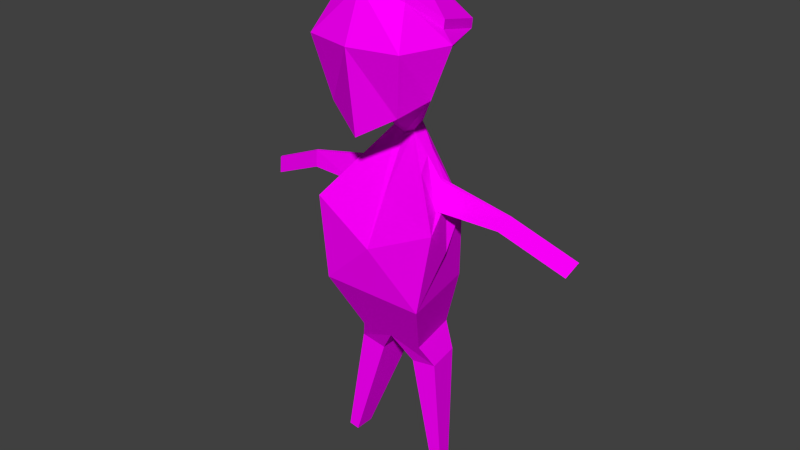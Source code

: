 # Source: garson.blend  (saved by Blender 2.77.0; exported with 4.5.12 LTS)
import bpy
from mathutils import Matrix  # noqa: F401  (used for matrix-valued properties, if any)

bpy.ops.wm.read_factory_settings(use_empty=True)
scene = bpy.context.scene
scene.name = 'Scene'

# ---- collections
col_collection_1 = bpy.data.collections.new('Collection 1'); scene.collection.children.link(col_collection_1)

# ---- images (referenced by path relative to the original .blend; pixels are not part of the script)
import os
ASSET_DIR = os.environ.get("B2B_ASSET_DIR", "")  # directory of the original .blend (textures are referenced by path, not embedded)
HERE = os.path.dirname(os.path.abspath(__file__))  # packed textures are extracted next to this script under _unpacked/

def load_image(name, relpath, width, height, colorspace="sRGB"):
    """Load a texture the original file referenced (path relative to the .blend, or extracted next to this script)."""
    p = next((c for c in (os.path.join(HERE, relpath), os.path.join(ASSET_DIR, relpath)) if relpath and os.path.exists(c)), "")
    if p:
        img = bpy.data.images.load(p, check_existing=True)
        img.name = name
    else:  # same state as the original file: an image datablock whose file is absent (Cycles renders it pink)
        img = bpy.data.images.new(name, width, height)
        img.source = "FILE"
        img.filepath = "//" + (relpath or name)
    img.colorspace_settings.name = colorspace
    return img
img_colorpalette_jpg = load_image('colorPalette.jpg', 'colorPalette.jpg', 1024, 1024, 'sRGB')

# ---- materials (node trees are filled in below, after node groups)
mat_material = bpy.data.materials.new('Material')
mat_material.alpha_threshold = 0.0
mat_material.roughness = 0.5
mat_material.line_color = (0.0, 0.0, 0.0, 1.0)

# ---- material node trees
mat_material.use_nodes = True; mat_material.node_tree.nodes.clear()
_N = mat_material.node_tree.nodes; _L = mat_material.node_tree.links
n0 = _N.new('ShaderNodeOutputMaterial'); n0.name = 'Material Output'; n0.location = (300, 300)
n1 = _N.new('ShaderNodeBsdfDiffuse'); n1.name = 'Diffuse BSDF'; n1.location = (10, 300)
n2 = _N.new('ShaderNodeTexCoord'); n2.name = 'Texture Coordinate'; n2.location = (120, 149)
n3 = _N.new('ShaderNodeTexImage'); n3.name = 'Image Texture'; n3.location = (367, 136)
n3.width = 140
n3.image = img_colorpalette_jpg
_L.new(n1.outputs[0], n0.inputs[0])
_L.new(n2.outputs[2], n3.inputs[0])
_L.new(n3.outputs[0], n1.inputs[0])
n0.is_active_output = True

# ---- world
world_world = bpy.data.worlds.new('World'); scene.world = world_world
world_world.color = (0.05088, 0.05088, 0.05088)
world_world.use_sun_shadow = False
world_world.sun_shadow_jitter_overblur = 0.0
world_world.cycles.sampling_method = 'NONE'
world_world.cycles.sample_map_resolution = 256

# ---- meshes
me_cube = bpy.data.meshes.new('Cube')
me_cube.from_pydata([(0.4031, -0.2835, 1.402), (0.4272, 0.2057, 0.9994), (0.2995, 0.3348, 1.701), (0.2995, 0.4192, 0.894), (0.1457, -0.067, 1.05), (0.4031, 0.5228, 1.402), (0.541, 0.1197, 1.402), (0.07143, -0.1552, 0.6519), (0.09614, -0.0215, 0.6272), (0.4117, -0.2169, 0.02723), (0.5541, 0.3409, 0.02723), (0.202, -0.3291, -1.131), (0.2888, 0.1404, -1.131), (0.3729, -0.02975, 0.3061), (0.3761, -0.001859, 0.2995), (0.3798, -0.05793, 0.1084), (0.4078, 0.1028, 0.09874), (0.9543, -0.07304, 0.1659), (0.9537, -0.05648, 0.1616), (0.8904, -0.08977, 0.06733), (0.9008, 0.005669, 0.05306), (1.483, -0.1717, -0.07163), (1.482, -0.1552, -0.0759), (1.419, -0.1885, -0.1702), (1.429, -0.09303, -0.1844), (0.319, -0.2646, -1.327), (0.3761, 0.04894, -1.317), (0.1538, -0.3731, -1.355), (0.1538, 0.04894, -1.355), (0.4806, -0.02337, -2.272), (0.5039, 0.1044, -2.268), (0.4132, -0.06759, -2.284), (0.4132, 0.1044, -2.284), (0.3237, -0.3255, -0.6466), (0.4483, 0.3745, -0.6466), (-0.4031, -0.2835, 1.402), (-0.4272, 0.2057, 0.9994), (9.128e-08, -0.1613, 0.9994), (-0.2995, 0.3348, 1.701), (-0.2995, 0.4192, 0.894), (-0.1457, -0.067, 1.05), (9.128e-08, 0.5228, 0.7129), (9.128e-08, 0.4509, 1.794), (-0.4031, 0.5228, 1.402), (9.128e-08, 0.6113, 1.402), (-0.541, 0.1197, 1.402), (9.128e-08, -0.2835, 1.402), (9.128e-08, 0.2057, 0.8988), (-0.07143, -0.1552, 0.6519), (-0.09614, -0.0215, 0.6272), (9.128e-08, -0.2015, 0.6272), (9.128e-08, -0.0215, 0.5778), (-0.4117, -0.2169, 0.02723), (-0.5541, 0.3409, 0.02723), (9.128e-08, -0.5568, -0.2331), (9.128e-08, 0.4143, -0.2331), (-0.202, -0.3291, -1.131), (-0.2888, 0.1404, -1.131), (9.128e-08, -0.4916, -1.131), (9.128e-08, 0.1404, -1.131), (-0.3729, -0.02975, 0.3061), (-0.3761, -0.001859, 0.2995), (-0.3798, -0.05793, 0.1084), (-0.4078, 0.1028, 0.09874), (-0.9543, -0.07304, 0.1659), (-0.9537, -0.05648, 0.1616), (-0.8904, -0.08977, 0.06733), (-0.9008, 0.005669, 0.05306), (-1.483, -0.1717, -0.07163), (-1.482, -0.1552, -0.0759), (-1.419, -0.1885, -0.1702), (-1.429, -0.09303, -0.1844), (-0.319, -0.2646, -1.327), (-0.3761, 0.04894, -1.317), (-0.1538, -0.3731, -1.355), (-0.1538, 0.04894, -1.355), (-0.4806, -0.02337, -2.272), (-0.5039, 0.1044, -2.268), (-0.4132, -0.06759, -2.284), (-0.4132, 0.1044, -2.284), (-0.3237, -0.3255, -0.6466), (-0.4483, 0.3745, -0.6466), (9.128e-08, 0.3745, -0.6466), (9.128e-08, -0.5587, -0.6466), (-0.4621, 0.1197, 1.498), (0.4174, 0.1197, 1.562), (0.2993, 0.3242, 1.766), (0.2381, 0.1091, 1.86), (0.2993, -0.1297, 1.669), (-0.000196, -0.2333, 1.765), (0.4029, -0.294, 1.472), (-0.000196, 0.4403, 1.855), (-0.000196, -0.294, 1.472), (-0.000196, 0.1091, 1.936), (-0.2997, 0.3242, 1.766), (-0.2385, 0.1091, 1.86), (-0.2997, -0.1297, 1.669), (-0.4033, -0.294, 1.472), (-0.4623, 0.1091, 1.567), (0.4172, 0.1091, 1.631), (-0.06184, -0.0215, 0.6096), (9.128e-08, 0.2093, 0.1484), (0.06861, -0.0215, 0.613), (0.4829, 0.06202, -0.2331), (-0.4829, 0.06202, -0.2331), (-0.218, -0.1818, 0.3827), (-0.2331, -0.01189, 0.4668), (-0.2175, -0.09443, 0.4844), (-0.2859, 0.1287, 0.3786), (0.2158, 0.07321, 0.4704), (0.19, -0.01491, 0.5173), (0.2091, -0.1802, 0.3991), (0.1944, -0.104, 0.5109)], [], [(0, 46, 37, 4), (2, 85, 6, 5), (42, 2, 5, 44), (5, 6, 1, 3), (47, 41, 3, 1), (6, 0, 4, 1), (44, 5, 3, 41), (35, 46, 92, 97), (0, 85, 99, 90), (51, 102, 101), (7, 50, 54, 9, 111), (4, 37, 50, 7), (1, 4, 7, 8), (47, 1, 8, 102, 51), (34, 33, 11, 12), (9, 103, 10, 16, 15), (58, 59, 28, 27), (33, 83, 58, 11), (82, 34, 12, 59), (16, 14, 18, 20), (7, 111, 112), (8, 7, 112, 110), (10, 109, 110, 14, 16), (19, 20, 24, 23), (15, 16, 20, 19), (13, 15, 19, 17), (14, 13, 17, 18), (22, 21, 23, 24), (17, 19, 23, 21), (18, 17, 21, 22), (20, 18, 22, 24), (27, 28, 32, 31), (59, 12, 26, 28), (12, 11, 25, 26), (11, 58, 27, 25), (31, 32, 30, 29), (25, 27, 31, 29), (28, 26, 30, 32), (26, 25, 29, 30), (55, 10, 34, 82), (9, 54, 83, 33), (10, 103, 9, 33, 34), (35, 40, 37, 46), (2, 42, 91, 86), (38, 43, 45, 84), (84, 35, 97, 98), (42, 44, 43, 38), (43, 39, 36, 45), (47, 36, 39, 41), (45, 36, 40, 35), (44, 41, 39, 43), (85, 2, 86, 99), (42, 38, 94, 91), (51, 101, 100), (48, 105, 52, 54, 50), (40, 48, 50, 37), (36, 49, 48, 40), (47, 51, 100, 49, 36), (81, 57, 56, 80), (52, 62, 63, 53, 104), (58, 74, 75, 59), (80, 56, 58, 83), (82, 59, 57, 81), (63, 67, 65, 61), (48, 107, 105), (49, 106, 107, 48), (53, 63, 61, 106, 108), (66, 70, 71, 67), (62, 66, 67, 63), (60, 64, 66, 62), (61, 65, 64, 60), (69, 71, 70, 68), (64, 68, 70, 66), (65, 69, 68, 64), (67, 71, 69, 65), (74, 78, 79, 75), (59, 75, 73, 57), (57, 73, 72, 56), (56, 72, 74, 58), (78, 76, 77, 79), (72, 76, 78, 74), (75, 79, 77, 73), (73, 77, 76, 72), (55, 82, 81, 53), (52, 80, 83, 54), (53, 81, 80, 52, 104), (88, 89, 92, 90), (46, 0, 90, 92), (35, 84, 45), (38, 84, 98, 94), (85, 0, 6), (87, 88, 90, 99), (88, 87, 93, 89), (87, 86, 91, 93), (96, 97, 92, 89), (95, 98, 97, 96), (96, 89, 93, 95), (95, 93, 91, 94), (98, 95, 94), (99, 86, 87), (100, 101, 55, 53, 108, 49), (101, 102, 8, 109, 10, 55), (107, 106, 61, 60), (108, 106, 49), (105, 107, 60, 62, 52), (110, 112, 13, 14), (110, 109, 8), (112, 111, 9, 15, 13)])
_uv = me_cube.uv_layers.new(name='UVMap')
_uv.uv.foreach_set('vector', [0.5265, 0.8011, 0.5271, 0.8011, 0.5271, 0.8022, 0.5269, 0.802, 0.53, 0.8, 0.5303, 0.8001, 0.5303, 0.8007, 0.5296, 0.8008, 0.5284, 0.8084, 0.5289, 0.8084, 0.5291, 0.8092, 0.5285, 0.8095, 0.5296, 0.8008, 0.5303, 0.8007, 0.5301, 0.8018, 0.5298, 0.8021, 0.5328, 0.8069, 0.5322, 0.8069, 0.5324, 0.8061, 0.5328, 0.8058, 0.5303, 0.8007, 0.5309, 0.8008, 0.5306, 0.8018, 0.5301, 0.8018, 0.5285, 0.8095, 0.5291, 0.8092, 0.5291, 0.8104, 0.5287, 0.8111, 0.6135, 0.03252, 0.6146, 0.03252, 0.6146, 0.03281, 0.6135, 0.03281, 0.6083, 0.03306, 0.6094, 0.03424, 0.6093, 0.03452, 0.6083, 0.03335, 0.01693, 0.02027, 0.01703, 0.02019, 0.01693, 0.0215, 0.803, 0.02428, 0.8031, 0.02434, 0.8031, 0.02649, 0.8024, 0.02653, 0.8027, 0.02519, 0.5269, 0.802, 0.5271, 0.8022, 0.5271, 0.8031, 0.527, 0.803, 0.5301, 0.8018, 0.5306, 0.8018, 0.5307, 0.8028, 0.5305, 0.8029, 0.5288, 0.7998, 0.5294, 0.7996, 0.5289, 0.8003, 0.5289, 0.8004, 0.5288, 0.8004, 0.7975, 0.02494, 0.7987, 0.02502, 0.7987, 0.0263, 0.7979, 0.02625, 0.01469, 0.02172, 0.01413, 0.02168, 0.01357, 0.02164, 0.01407, 0.02087, 0.01433, 0.02086, 0.801, 0.02169, 0.8, 0.02169, 0.8001, 0.02105, 0.8008, 0.02105, 0.7943, 0.02537, 0.7948, 0.02534, 0.7948, 0.02659, 0.7945, 0.02662, 0.7965, 0.02277, 0.7972, 0.02277, 0.7969, 0.02381, 0.7965, 0.02381, 0.01329, 0.02717, 0.01295, 0.02737, 0.01295, 0.02585, 0.01315, 0.02592, 0.798, 0.008175, 0.7981, 0.009024, 0.7979, 0.008477, 0.7978, 0.008223, 0.798, 0.008175, 0.7979, 0.008477, 0.7978, 0.00846, 0.01357, 0.02164, 0.0141, 0.02019, 0.01428, 0.01991, 0.01425, 0.02038, 0.01407, 0.02087, 0.01708, 0.01769, 0.01723, 0.01769, 0.01723, 0.01905, 0.01707, 0.01905, 0.01703, 0.01638, 0.01729, 0.0164, 0.01723, 0.01769, 0.01708, 0.01769, 0.01698, 0.02257, 0.01727, 0.02272, 0.01713, 0.02401, 0.01695, 0.02411, 0.01295, 0.02737, 0.01293, 0.02738, 0.01293, 0.02586, 0.01295, 0.02585, 0.01341, 0.0253, 0.01343, 0.02529, 0.01344, 0.02557, 0.01329, 0.02557, 0.01695, 0.02411, 0.01713, 0.02401, 0.01727, 0.02547, 0.0171, 0.02557, 0.01295, 0.02585, 0.01293, 0.02586, 0.01307, 0.02442, 0.01308, 0.02442, 0.01315, 0.02592, 0.01295, 0.02585, 0.01308, 0.02442, 0.01329, 0.02448, 0.8008, 0.02105, 0.8001, 0.02105, 0.8, 0.01859, 0.8003, 0.01859, 0.7965, 0.02381, 0.7969, 0.02381, 0.7971, 0.0242, 0.7967, 0.0243, 0.7979, 0.02625, 0.7987, 0.0263, 0.7985, 0.02674, 0.798, 0.02668, 0.7945, 0.02662, 0.7948, 0.02659, 0.7946, 0.02718, 0.7943, 0.02713, 0.7973, 0.02707, 0.7973, 0.0275, 0.7972, 0.0275, 0.7972, 0.02718, 0.7943, 0.02713, 0.7946, 0.02718, 0.7942, 0.02961, 0.7941, 0.02959, 0.7967, 0.0243, 0.7971, 0.0242, 0.7973, 0.02659, 0.7971, 0.02663, 0.798, 0.02668, 0.7985, 0.02674, 0.7981, 0.02906, 0.7979, 0.02903, 0.7965, 0.02178, 0.7974, 0.02178, 0.7972, 0.02277, 0.7965, 0.02277, 0.7942, 0.02432, 0.7948, 0.02428, 0.7948, 0.02534, 0.7943, 0.02537, 0.7975, 0.02385, 0.798, 0.02389, 0.7986, 0.02393, 0.7987, 0.02502, 0.7975, 0.02494, 0.5278, 0.8011, 0.5274, 0.802, 0.5271, 0.8022, 0.5271, 0.8011, 0.6117, 0.02051, 0.6126, 0.02051, 0.6126, 0.0208, 0.6118, 0.0208, 0.5312, 0.8096, 0.5309, 0.8089, 0.5316, 0.8089, 0.5316, 0.8094, 0.6072, 0.01882, 0.6062, 0.01976, 0.6062, 0.01947, 0.6072, 0.01853, 0.5284, 0.8084, 0.5285, 0.8095, 0.5279, 0.8096, 0.5279, 0.8087, 0.5309, 0.8089, 0.5311, 0.8075, 0.5314, 0.8078, 0.5316, 0.8089, 0.5328, 0.8069, 0.5328, 0.808, 0.5324, 0.8076, 0.5322, 0.8069, 0.5316, 0.8089, 0.5314, 0.8078, 0.5319, 0.8078, 0.5322, 0.8088, 0.5285, 0.8095, 0.5287, 0.8111, 0.5282, 0.8107, 0.5279, 0.8096, 0.6094, 0.03424, 0.6099, 0.03427, 0.6099, 0.03456, 0.6093, 0.03452, 0.6126, 0.02051, 0.6133, 0.01995, 0.6133, 0.02024, 0.6126, 0.0208, 0.01693, 0.02027, 0.01693, 0.0215, 0.01683, 0.0202, 0.8032, 0.02428, 0.8034, 0.02525, 0.8037, 0.02653, 0.8031, 0.02649, 0.8031, 0.02434, 0.5274, 0.802, 0.5272, 0.803, 0.5271, 0.8031, 0.5271, 0.8022, 0.5314, 0.8078, 0.5318, 0.8067, 0.532, 0.8068, 0.5319, 0.8078, 0.5288, 0.7998, 0.5288, 0.8004, 0.5287, 0.8004, 0.5286, 0.8003, 0.5281, 0.7996, 0.7988, 0.0227, 0.7992, 0.0214, 0.7999, 0.02134, 0.8, 0.02263, 0.01598, 0.0215, 0.01563, 0.02236, 0.01537, 0.02235, 0.01487, 0.02159, 0.01543, 0.02154, 0.8, 0.02478, 0.8001, 0.02415, 0.8008, 0.02415, 0.801, 0.02478, 0.7954, 0.02537, 0.7952, 0.02662, 0.7948, 0.02659, 0.7948, 0.02534, 0.7965, 0.02277, 0.7965, 0.02381, 0.796, 0.02381, 0.7958, 0.02277, 0.01695, 0.02279, 0.01682, 0.02403, 0.01661, 0.0241, 0.01662, 0.02259, 0.7993, 0.01215, 0.7992, 0.01179, 0.7994, 0.01124, 0.7991, 0.0121, 0.7991, 0.01175, 0.7992, 0.01179, 0.7993, 0.01215, 0.01487, 0.02159, 0.01537, 0.02235, 0.01554, 0.02284, 0.01556, 0.0232, 0.01529, 0.02273, 0.01724, 0.02079, 0.01725, 0.02215, 0.0171, 0.02215, 0.01709, 0.02079, 0.01729, 0.01947, 0.01724, 0.02079, 0.01709, 0.02079, 0.01703, 0.0195, 0.01605, 0.02777, 0.01603, 0.02623, 0.01621, 0.02633, 0.01635, 0.02762, 0.01662, 0.02259, 0.01661, 0.0241, 0.0166, 0.0241, 0.0166, 0.02257, 0.01341, 0.02585, 0.01329, 0.02558, 0.01344, 0.02557, 0.01344, 0.02585, 0.01603, 0.02623, 0.01618, 0.02477, 0.01635, 0.02486, 0.01621, 0.02633, 0.01661, 0.0241, 0.01675, 0.02554, 0.01673, 0.02554, 0.0166, 0.0241, 0.01682, 0.02403, 0.01695, 0.02547, 0.01675, 0.02554, 0.01661, 0.0241, 0.8001, 0.02415, 0.8006, 0.02169, 0.8009, 0.02169, 0.8008, 0.02415, 0.7965, 0.02381, 0.7962, 0.0243, 0.7959, 0.0242, 0.796, 0.02381, 0.7992, 0.0214, 0.7993, 0.02096, 0.7998, 0.0209, 0.7999, 0.02134, 0.7952, 0.02662, 0.7953, 0.02713, 0.7951, 0.02718, 0.7948, 0.02659, 0.7973, 0.02707, 0.7972, 0.02696, 0.7972, 0.02664, 0.7973, 0.02663, 0.7953, 0.02713, 0.7956, 0.02959, 0.7955, 0.02961, 0.7951, 0.02718, 0.7962, 0.0243, 0.7958, 0.02663, 0.7957, 0.02659, 0.7959, 0.0242, 0.7993, 0.02096, 0.7992, 0.01861, 0.7994, 0.01859, 0.7998, 0.0209, 0.7965, 0.02178, 0.7965, 0.02277, 0.7958, 0.02277, 0.7956, 0.02178, 0.7955, 0.02432, 0.7954, 0.02537, 0.7948, 0.02534, 0.7948, 0.02428, 0.7988, 0.0238, 0.7988, 0.0227, 0.8, 0.02263, 0.7999, 0.02371, 0.7993, 0.02375, 0.6154, 0.03361, 0.6146, 0.03408, 0.6146, 0.03281, 0.6157, 0.03281, 0.6146, 0.03252, 0.6157, 0.03252, 0.6157, 0.03281, 0.6146, 0.03281, 0.5322, 0.8088, 0.5316, 0.8094, 0.5316, 0.8089, 0.6078, 0.01855, 0.6072, 0.01882, 0.6072, 0.01853, 0.6078, 0.01826, 0.5303, 0.8001, 0.5309, 0.8008, 0.5303, 0.8007, 0.6093, 0.03506, 0.6087, 0.03411, 0.6083, 0.03335, 0.6093, 0.03452, 0.6154, 0.03361, 0.6152, 0.03454, 0.6146, 0.03506, 0.6146, 0.03408, 0.6121, 0.02151, 0.6118, 0.0208, 0.6126, 0.0208, 0.6127, 0.02177, 0.6138, 0.03361, 0.6135, 0.03281, 0.6146, 0.03281, 0.6146, 0.03408, 0.6072, 0.01776, 0.6072, 0.01853, 0.6062, 0.01947, 0.6066, 0.01871, 0.6138, 0.03361, 0.6146, 0.03408, 0.6146, 0.03506, 0.614, 0.03454, 0.6133, 0.02106, 0.6127, 0.02177, 0.6126, 0.0208, 0.6133, 0.02024, 0.6072, 0.01853, 0.6072, 0.01776, 0.6078, 0.01826, 0.6093, 0.03452, 0.6099, 0.03456, 0.6093, 0.03506, 0.8046, 0.0216, 0.8047, 0.02291, 0.8047, 0.02399, 0.8038, 0.02399, 0.8043, 0.02257, 0.8046, 0.02156, 0.8047, 0.02291, 0.8048, 0.0216, 0.8049, 0.02156, 0.8051, 0.0222, 0.8056, 0.02399, 0.8047, 0.02399, 0.0157, 0.02324, 0.01556, 0.0232, 0.01554, 0.02284, 0.01559, 0.02286, 0.7988, 0.01129, 0.7991, 0.01175, 0.7991, 0.0121, 0.01588, 0.02269, 0.0157, 0.02324, 0.01559, 0.02286, 0.01563, 0.02236, 0.01598, 0.0215, 0.01428, 0.01991, 0.01442, 0.01993, 0.01429, 0.02036, 0.01425, 0.02038, 0.7978, 0.00846, 0.7976, 0.008737, 0.7978, 0.008223, 0.01442, 0.01993, 0.01458, 0.02047, 0.01469, 0.02172, 0.01433, 0.02086, 0.01429, 0.02036])
me_cube.materials.append(mat_material)
me_cube.use_remesh_preserve_volume = False
me_cube.use_remesh_preserve_attributes = False
me_cube.use_mirror_vertex_groups = False
me_cube.update()
arm_armature_001 = bpy.data.armatures.new('Armature.001')  # bones are not reproduced

# ---- objects
ob_armature = bpy.data.objects.new('Armature', arm_armature_001)
ob_garson = bpy.data.objects.new('garson', me_cube)

# ---- transforms, parenting, visibility, modifiers, constraints
ob_armature.location = (0.0, 0.0, 0.2786)
ob_armature.scale = (0.663, 0.663, 0.663)
ob_armature.hide_viewport = True
ob_armature.show_in_front = True
ob_armature.lineart.crease_threshold = 0.0
ob_garson.parent = ob_armature
ob_garson.matrix_parent_inverse = Matrix(((1.508, 0.0, 0.0, 0.0), (0.0, 1.508, 0.0, 0.0), (0.0, 0.0, 1.508, -0.4203), (0.0, 0.0, 0.0, 1.0)))
ob_garson.location = (7.05e-08, 0.0528, 1.02)
ob_garson.rotation_euler = (0.0, -0.0, 3.142)
ob_garson.scale = (0.417, 0.417, 0.417)
ob_garson.lock_rotations_4d = False
ob_garson.empty_display_type = 'ARROWS'
ob_garson.lineart.crease_threshold = 0.0
_vg = ob_garson.vertex_groups.new(name='Torso')
for _i, _w in zip([9, 10, 11, 12, 15, 16, 25, 27, 28, 33, 34, 52, 53, 54, 55, 56, 57, 58, 59, 62, 63, 72, 74, 75, 80, 81, 82, 83, 101, 103, 104, 105, 108, 109, 111], [0.7512, 0.4633, 0.5914, 0.03864, 0.06794, 0.08897, 0.1261, 0.1799, 0.0629, 0.8784, 0.7201, 0.7525, 0.4652, 0.8549, 0.5022, 0.5966, 0.07161, 0.6313, 0.7032, 0.07251, 0.09252, 0.1323, 0.1863, 0.07396, 0.8796, 0.7244, 0.8442, 0.8934, 0.266, 0.6073, 0.6089, 0.3243, 0.1928, 0.1211, 0.3039]): _vg.add([_i], _w, 'REPLACE')
_vg = ob_garson.vertex_groups.new(name='Chest')
for _i, _w in zip([10, 16, 34, 53, 55, 63, 81, 82, 101, 103, 104, 108, 109], [0.3249, 0.04902, 0.08668, 0.3255, 0.442, 0.0511, 0.08695, 0.0666, 0.2341, 0.1625, 0.1627, 0.1349, 0.0849]): _vg.add([_i], _w, 'REPLACE')
_vg = ob_garson.vertex_groups.new(name='Arm.R')
for _i, _w in zip([49, 52, 53, 54, 60, 61, 62, 63, 64, 65, 66, 67, 80, 81, 100, 104, 105, 106, 107, 108], [0.03194, 0.2337, 0.2424, 0.0377, 0.9431, 0.9464, 0.8965, 0.8442, 0.9874, 0.9883, 0.9946, 0.9984, 0.03724, 0.05696, 0.02054, 0.238, 0.1007, 0.4794, 0.4569, 0.1192]): _vg.add([_i], _w, 'REPLACE')
_vg = ob_garson.vertex_groups.new(name='Hand.R')
for _i, _w in zip([68, 69, 70, 71], [0.985, 0.9823, 0.9804, 0.9888]): _vg.add([_i], _w, 'REPLACE')
_vg = ob_garson.vertex_groups.new(name='Neck')
for _i, _w in zip([1, 3, 7, 8, 13, 14, 36, 37, 39, 41, 47, 48, 49, 50, 51, 54, 60, 61, 100, 101, 102, 105, 106, 107, 108, 109, 110, 111, 112], [0.03143, 0.02366, 0.9646, 0.9507, 0.04506, 0.03875, 0.03142, 0.02592, 0.02365, 0.01799, 0.124, 0.9646, 0.9505, 0.9616, 0.9984, 0.01976, 0.03842, 0.03166, 0.9676, 0.4697, 0.9644, 0.5489, 0.5009, 0.516, 0.5567, 0.7023, 0.6449, 0.5743, 0.5896]): _vg.add([_i], _w, 'REPLACE')
_vg = ob_garson.vertex_groups.new(name='Head')
for _i, _w in zip([0, 1, 2, 3, 4, 5, 6, 35, 36, 37, 38, 39, 40, 41, 42, 43, 44, 45, 46, 47, 84, 85, 86, 87, 88, 89, 90, 91, 92, 93, 94, 95, 96, 97, 98, 99], [0.9963, 0.9575, 0.9977, 0.9616, 0.9777, 0.9912, 0.9938, 0.9963, 0.9575, 0.9608, 0.9977, 0.9616, 0.9777, 0.9646, 0.9986, 0.9912, 0.9918, 0.9938, 0.9951, 0.8712, 0.9963, 0.997, 0.9977, 0.9986, 0.9982, 0.9989, 0.9963, 0.9986, 0.9951, 0.9995, 0.9977, 0.9986, 0.9982, 0.9963, 0.9963, 0.997]): _vg.add([_i], _w, 'REPLACE')
_vg = ob_garson.vertex_groups.new(name='Arm.L')
for _i, _w in zip([8, 9, 10, 13, 14, 15, 16, 17, 18, 19, 20, 33, 34, 54, 102, 103, 109, 110, 111, 112], [0.03157, 0.2352, 0.2442, 0.9396, 0.9426, 0.9024, 0.8485, 0.9869, 0.9879, 0.9948, 0.9989, 0.03776, 0.05726, 0.03827, 0.02252, 0.2397, 0.08712, 0.337, 0.09516, 0.3832]): _vg.add([_i], _w, 'REPLACE')
_vg = ob_garson.vertex_groups.new(name='Hand.L')
for _i, _w in zip([21, 22, 23, 24], [0.9875, 0.9851, 0.9831, 0.9916]): _vg.add([_i], _w, 'REPLACE')
_vg = ob_garson.vertex_groups.new(name='UpperLeg.R')
for _i, _w in zip([11, 27, 56, 57, 58, 59, 72, 73, 74, 75, 80, 81, 82, 83], [0.03073, 0.0164, 0.3503, 0.9156, 0.1771, 0.1428, 0.821, 0.9979, 0.7593, 0.8928, 0.06059, 0.1363, 0.02298, 0.01979]): _vg.add([_i], _w, 'REPLACE')
_vg = ob_garson.vertex_groups.new(name='LowerLeg.R')
for _i, _w in zip([72, 76, 77, 78, 79], [0.008732, 0.9896, 0.9977, 0.9764, 0.9972]): _vg.add([_i], _w, 'REPLACE')
_vg = ob_garson.vertex_groups.new(name='UpperLeg.L')
for _i, _w in zip([11, 12, 25, 26, 27, 28, 33, 34, 56, 58, 59, 74, 82, 83], [0.3572, 0.9479, 0.8293, 0.9962, 0.7685, 0.909, 0.06198, 0.1412, 0.03338, 0.1801, 0.1478, 0.01982, 0.02576, 0.02116]): _vg.add([_i], _w, 'REPLACE')
_vg = ob_garson.vertex_groups.new(name='LowerLeg.L')
for _i, _w in zip([25, 29, 30, 31, 32], [0.007023, 0.9901, 0.9964, 0.9782, 0.9981]): _vg.add([_i], _w, 'REPLACE')
_vg = ob_garson.vertex_groups.new(name='Floor')
_vg = ob_garson.vertex_groups.new(name='hair')
_vg.add([0, 2, 35, 38, 42, 46, 84, 85, 86, 87, 88, 89, 90, 91, 92, 93, 94, 95, 96, 97, 98, 99], 1.0, 'REPLACE')
_m = ob_garson.modifiers.new('Armature', 'ARMATURE')
_m.object = ob_armature

# ---- collection membership
col_collection_1.objects.link(ob_armature)
col_collection_1.objects.link(ob_garson)

# ---- scene / render settings (as saved in the file)
scene.frame_start = 1; scene.frame_end = 250; scene.frame_set(0)
scene.render.engine = 'CYCLES'
scene.render.resolution_percentage = 50
scene.render.dither_intensity = 0.0
scene.cycles.use_denoising = False
scene.cycles.samples = 10
scene.cycles.sampling_pattern = 'TABULATED_SOBOL'
scene.cycles.light_sampling_threshold = 0.0
scene.cycles.use_adaptive_sampling = False
scene.cycles.use_light_tree = False
scene.cycles.blur_glossy = 0.0
scene.cycles.pixel_filter_type = 'GAUSSIAN'
scene.cycles.sample_clamp_indirect = 0.0
scene.view_settings.view_transform = 'Standard'
bpy.context.view_layer.update()

# ---- added for rendering (the .blend has no active camera and no usable light): camera, sun
cam_auto = bpy.data.cameras.new('AutoCamera')
cam_auto.lens = 50.0
cam_auto.sensor_width = 36.0
cam_auto.clip_end = 1000.0
ob_auto_camera = bpy.data.objects.new('AutoCamera', cam_auto)
scene.collection.objects.link(ob_auto_camera)
ob_auto_camera.location = (2.04604, -2.41374, 2.58263)
ob_auto_camera.rotation_euler = (1.09748, -7.21219e-08, 0.694738)
scene.camera = ob_auto_camera
light_auto_sun = bpy.data.lights.new('AutoSun', 'SUN')
light_auto_sun.energy = 3.0
light_auto_sun.angle = 0.0523599
ob_auto_sun = bpy.data.objects.new('AutoSun', light_auto_sun)
scene.collection.objects.link(ob_auto_sun)
ob_auto_sun.rotation_euler = (0.872665, 0.174533, 0.523599)
bpy.context.view_layer.update()
